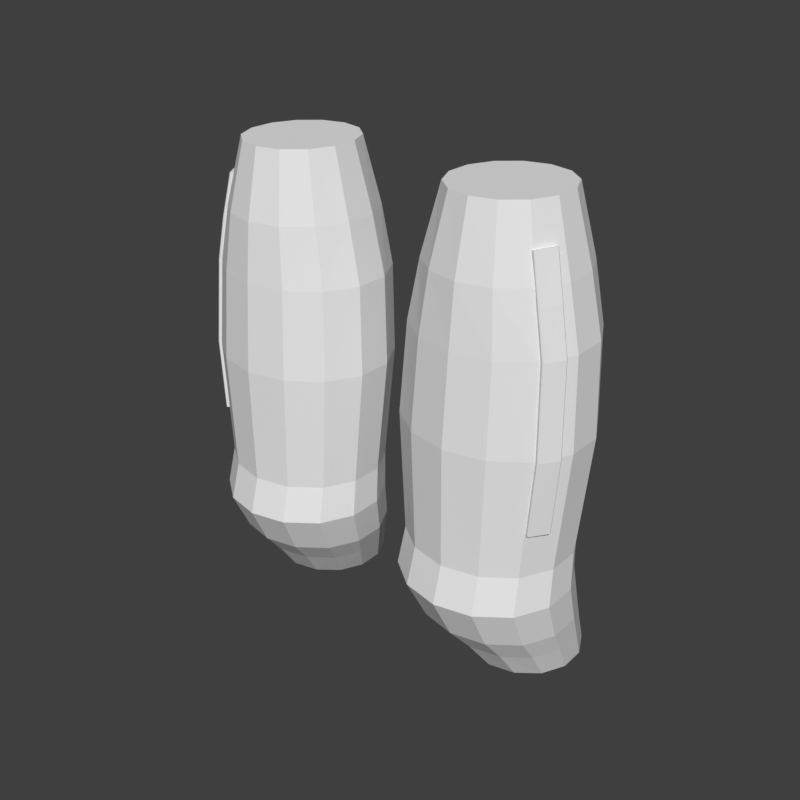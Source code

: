 # Source: legs-trousers-stripe-hero.blend  (saved by Blender 5.2.45; exported with 4.5.12 LTS)
import bpy
from mathutils import Matrix  # noqa: F401  (used for matrix-valued properties, if any)

bpy.ops.wm.read_factory_settings(use_empty=True)
scene = bpy.context.scene
scene.name = 'Scene'

# ---- world
world_preview = bpy.data.worlds.new('Preview'); scene.world = world_preview
world_preview.use_nodes = True; world_preview.node_tree.nodes.clear()
_N = world_preview.node_tree.nodes; _L = world_preview.node_tree.links
n0 = _N.new('ShaderNodeBackground'); n0.name = 'Background'; n0.location = (-200, 100)
n0.inputs[0].default_value = (0.05, 0.05, 0.05, 1.0)
n1 = _N.new('ShaderNodeOutputWorld'); n1.name = 'World Output'; n1.location = (200, 100)
_L.new(n0.outputs[0], n1.inputs[0])
n1.is_active_output = True
world_preview.color = (0.807, 0.807, 0.807)

# ---- meshes
me_part_legs = bpy.data.meshes.new('part_legs')
me_part_legs.from_pydata([(0.2331, 0.0178, 0.95), (0.2186, 0.04988, 0.95), (0.1925, 0.07208, 0.95), (0.16, 0.08, 0.95), (0.1275, 0.07208, 0.95), (0.1014, 0.04988, 0.95), (0.08688, 0.0178, 0.95), (0.08688, -0.0178, 0.95), (0.1014, -0.04988, 0.95), (0.1275, -0.07208, 0.95), (0.16, -0.08, 0.95), (0.1925, -0.07208, 0.95), (0.2186, -0.04988, 0.95), (0.2331, -0.0178, 0.95), (0.2575, 0.02225, 0.86), (0.2382, 0.06235, 0.86), (0.2034, 0.0901, 0.86), (0.16, 0.1, 0.86), (0.1166, 0.0901, 0.86), (0.08182, 0.06235, 0.86), (0.06251, 0.02225, 0.86), (0.06251, -0.02225, 0.86), (0.08182, -0.06235, 0.86), (0.1166, -0.0901, 0.86), (0.16, -0.1, 0.86), (0.2034, -0.0901, 0.86), (0.2382, -0.06235, 0.86), (0.2575, -0.02225, 0.86), (0.275, 0.02403, 0.78), (0.2523, 0.06734, 0.78), (0.2112, 0.0973, 0.78), (0.16, 0.108, 0.78), (0.1088, 0.0973, 0.78), (0.06774, 0.06734, 0.78), (0.04496, 0.02403, 0.78), (0.04496, -0.02403, 0.78), (0.06774, -0.06734, 0.78), (0.1088, -0.0973, 0.78), (0.16, -0.108, 0.78), (0.2112, -0.0973, 0.78), (0.2523, -0.06734, 0.78), (0.275, -0.02403, 0.78), (0.2819, 0.01992, 0.66), (0.2577, 0.06483, 0.66), (0.2142, 0.09591, 0.66), (0.16, 0.107, 0.66), (0.1058, 0.09591, 0.66), (0.06227, 0.06483, 0.66), (0.03813, 0.01992, 0.66), (0.03813, -0.02992, 0.66), (0.06227, -0.07483, 0.66), (0.1058, -0.1059, 0.66), (0.16, -0.117, 0.66), (0.2142, -0.1059, 0.66), (0.2577, -0.07483, 0.66), (0.2819, -0.02992, 0.66), (0.2692, 0.01314, 0.4971), (0.2476, 0.05484, 0.4971), (0.2086, 0.0837, 0.4971), (0.16, 0.094, 0.4971), (0.1114, 0.0837, 0.4971), (0.07243, 0.05484, 0.4971), (0.05081, 0.01314, 0.4971), (0.05081, -0.03314, 0.4971), (0.07243, -0.07484, 0.4971), (0.1114, -0.1037, 0.4971), (0.16, -0.114, 0.4971), (0.2086, -0.1037, 0.4971), (0.2476, -0.07484, 0.4971), (0.2692, -0.03314, 0.4971), (0.2731, 0.006477, 0.4471), (0.2507, 0.05058, 0.4471), (0.2103, 0.08111, 0.4471), (0.16, 0.092, 0.4471), (0.1097, 0.08111, 0.4471), (0.06931, 0.05058, 0.4471), (0.04691, 0.006477, 0.4471), (0.04691, -0.04248, 0.4471), (0.06931, -0.08658, 0.4471), (0.1097, -0.1171, 0.4471), (0.16, -0.128, 0.4471), (0.2103, -0.1171, 0.4471), (0.2507, -0.08658, 0.4471), (0.2731, -0.04248, 0.4471), (0.2704, 0.0267, 0.3871), (0.2496, 0.0676, 0.3871), (0.212, 0.0959, 0.3871), (0.1651, 0.106, 0.3871), (0.1183, 0.0959, 0.3871), (0.08069, 0.0676, 0.3871), (0.05983, 0.0267, 0.3871), (0.05983, -0.0187, 0.3871), (0.08069, -0.0596, 0.3871), (0.1183, -0.0879, 0.3871), (0.1651, -0.098, 0.3871), (0.212, -0.0879, 0.3871), (0.2496, -0.0596, 0.3871), (0.2704, -0.0187, 0.3871), (0.2655, 0.04603, 0.3471), (0.247, 0.08211, 0.3471), (0.2136, 0.1071, 0.3471), (0.172, 0.116, 0.3471), (0.1303, 0.1071, 0.3471), (0.0969, 0.08211, 0.3471), (0.07836, 0.04603, 0.3471), (0.07836, 0.005973, 0.3471), (0.0969, -0.03011, 0.3471), (0.1303, -0.05509, 0.3471), (0.172, -0.064, 0.3471), (0.2136, -0.05509, 0.3471), (0.247, -0.03011, 0.3471), (0.2655, 0.005973, 0.3471), (0.2599, 0.0678, 0.3), (0.2441, 0.09988, 0.3), (0.2156, 0.1221, 0.3), (0.18, 0.13, 0.3), (0.1444, 0.1221, 0.3), (0.1159, 0.09988, 0.3), (0.1001, 0.0678, 0.3), (0.1001, 0.0322, 0.3), (0.1159, 0.0001208, 0.3), (0.1444, -0.02208, 0.3), (0.18, -0.03, 0.3), (0.2156, -0.02208, 0.3), (0.2441, 0.0001208, 0.3), (0.2599, 0.0322, 0.3), (0.241, -0.03056, 0.8995), (0.2467, -0.03385, 0.9011), (0.2471, -0.03547, 0.9014), (0.2336, -0.05951, 0.9005), (0.232, -0.05997, 0.9002), (0.2262, -0.05668, 0.8986), (0.2548, -0.03608, 0.8398), (0.2605, -0.03952, 0.8413), (0.2609, -0.04116, 0.8415), (0.2468, -0.06489, 0.8402), (0.2452, -0.06531, 0.8399), (0.2395, -0.06187, 0.8385), (0.2668, -0.03919, 0.7798), (0.2725, -0.0428, 0.7807), (0.2729, -0.04445, 0.7808), (0.2582, -0.06779, 0.7803), (0.2565, -0.06817, 0.7801), (0.2508, -0.06456, 0.7792), (0.2699, -0.04272, 0.7194), (0.2756, -0.04635, 0.7199), (0.276, -0.04801, 0.72), (0.2612, -0.07127, 0.7206), (0.2595, -0.07164, 0.7205), (0.2538, -0.068, 0.72), (0.273, -0.04623, 0.6595), (0.2787, -0.04991, 0.6595), (0.2791, -0.05157, 0.6596), (0.2641, -0.07476, 0.6605), (0.2625, -0.07512, 0.6605), (0.2568, -0.07144, 0.6604), (0.2688, -0.04657, 0.5996), (0.2745, -0.05023, 0.5992), (0.2749, -0.05189, 0.5992), (0.2601, -0.07515, 0.6004), (0.2584, -0.07552, 0.6005), (0.2527, -0.07186, 0.6009), (0.266, -0.0468, 0.5596), (0.2717, -0.05044, 0.5592), (0.2721, -0.05209, 0.5592), (0.2574, -0.07541, 0.5604), (0.2557, -0.07579, 0.5605), (0.25, -0.07215, 0.5609), (-0.2331, 0.0178, 0.95), (-0.2575, 0.02225, 0.86), (-0.2382, 0.06235, 0.86), (-0.2186, 0.04988, 0.95), (-0.2034, 0.0901, 0.86), (-0.1925, 0.07208, 0.95), (-0.16, 0.1, 0.86), (-0.16, 0.08, 0.95), (-0.1166, 0.0901, 0.86), (-0.1275, 0.07208, 0.95), (-0.08182, 0.06235, 0.86), (-0.1014, 0.04988, 0.95), (-0.06251, 0.02225, 0.86), (-0.08688, 0.0178, 0.95), (-0.06251, -0.02225, 0.86), (-0.08688, -0.0178, 0.95), (-0.08182, -0.06235, 0.86), (-0.1014, -0.04988, 0.95), (-0.1166, -0.0901, 0.86), (-0.1275, -0.07208, 0.95), (-0.16, -0.1, 0.86), (-0.16, -0.08, 0.95), (-0.2034, -0.0901, 0.86), (-0.1925, -0.07208, 0.95), (-0.2382, -0.06235, 0.86), (-0.2186, -0.04988, 0.95), (-0.2575, -0.02225, 0.86), (-0.2331, -0.0178, 0.95), (-0.275, 0.02403, 0.78), (-0.2523, 0.06734, 0.78), (-0.2112, 0.0973, 0.78), (-0.16, 0.108, 0.78), (-0.1088, 0.0973, 0.78), (-0.06774, 0.06734, 0.78), (-0.04496, 0.02403, 0.78), (-0.04496, -0.02403, 0.78), (-0.06774, -0.06734, 0.78), (-0.1088, -0.0973, 0.78), (-0.16, -0.108, 0.78), (-0.2112, -0.0973, 0.78), (-0.2523, -0.06734, 0.78), (-0.275, -0.02403, 0.78), (-0.2819, 0.01992, 0.66), (-0.2577, 0.06483, 0.66), (-0.2142, 0.09591, 0.66), (-0.16, 0.107, 0.66), (-0.1058, 0.09591, 0.66), (-0.06227, 0.06483, 0.66), (-0.03813, 0.01992, 0.66), (-0.03813, -0.02992, 0.66), (-0.06227, -0.07483, 0.66), (-0.1058, -0.1059, 0.66), (-0.16, -0.117, 0.66), (-0.2142, -0.1059, 0.66), (-0.2577, -0.07483, 0.66), (-0.2819, -0.02992, 0.66), (-0.2692, 0.01314, 0.4971), (-0.2476, 0.05484, 0.4971), (-0.2086, 0.0837, 0.4971), (-0.16, 0.094, 0.4971), (-0.1114, 0.0837, 0.4971), (-0.07243, 0.05484, 0.4971), (-0.05081, 0.01314, 0.4971), (-0.05081, -0.03314, 0.4971), (-0.07243, -0.07484, 0.4971), (-0.1114, -0.1037, 0.4971), (-0.16, -0.114, 0.4971), (-0.2086, -0.1037, 0.4971), (-0.2476, -0.07484, 0.4971), (-0.2692, -0.03314, 0.4971), (-0.2731, 0.006477, 0.4471), (-0.2507, 0.05058, 0.4471), (-0.2103, 0.08111, 0.4471), (-0.16, 0.092, 0.4471), (-0.1097, 0.08111, 0.4471), (-0.06931, 0.05058, 0.4471), (-0.04691, 0.006477, 0.4471), (-0.04691, -0.04248, 0.4471), (-0.06931, -0.08658, 0.4471), (-0.1097, -0.1171, 0.4471), (-0.16, -0.128, 0.4471), (-0.2103, -0.1171, 0.4471), (-0.2507, -0.08658, 0.4471), (-0.2731, -0.04248, 0.4471), (-0.2704, 0.0267, 0.3871), (-0.2496, 0.0676, 0.3871), (-0.212, 0.0959, 0.3871), (-0.1651, 0.106, 0.3871), (-0.1183, 0.0959, 0.3871), (-0.08069, 0.0676, 0.3871), (-0.05983, 0.0267, 0.3871), (-0.05983, -0.0187, 0.3871), (-0.08069, -0.0596, 0.3871), (-0.1183, -0.0879, 0.3871), (-0.1651, -0.098, 0.3871), (-0.212, -0.0879, 0.3871), (-0.2496, -0.0596, 0.3871), (-0.2704, -0.0187, 0.3871), (-0.2655, 0.04603, 0.3471), (-0.247, 0.08211, 0.3471), (-0.2136, 0.1071, 0.3471), (-0.172, 0.116, 0.3471), (-0.1303, 0.1071, 0.3471), (-0.0969, 0.08211, 0.3471), (-0.07836, 0.04603, 0.3471), (-0.07836, 0.005973, 0.3471), (-0.0969, -0.03011, 0.3471), (-0.1303, -0.05509, 0.3471), (-0.172, -0.064, 0.3471), (-0.2136, -0.05509, 0.3471), (-0.247, -0.03011, 0.3471), (-0.2655, 0.005973, 0.3471), (-0.2599, 0.0678, 0.3), (-0.2441, 0.09988, 0.3), (-0.2156, 0.1221, 0.3), (-0.18, 0.13, 0.3), (-0.1444, 0.1221, 0.3), (-0.1159, 0.09988, 0.3), (-0.1001, 0.0678, 0.3), (-0.1001, 0.0322, 0.3), (-0.1159, 0.0001208, 0.3), (-0.1444, -0.02208, 0.3), (-0.18, -0.03, 0.3), (-0.2156, -0.02208, 0.3), (-0.2441, 0.0001208, 0.3), (-0.2599, 0.0322, 0.3), (-0.241, -0.03056, 0.8995), (-0.2467, -0.03385, 0.9011), (-0.2605, -0.03952, 0.8413), (-0.2548, -0.03608, 0.8398), (-0.2471, -0.03547, 0.9014), (-0.2609, -0.04116, 0.8415), (-0.2336, -0.05951, 0.9005), (-0.2468, -0.06489, 0.8402), (-0.232, -0.05997, 0.9002), (-0.2452, -0.06531, 0.8399), (-0.2262, -0.05668, 0.8986), (-0.2395, -0.06187, 0.8385), (-0.2725, -0.0428, 0.7807), (-0.2668, -0.03919, 0.7798), (-0.2729, -0.04445, 0.7808), (-0.2582, -0.06779, 0.7803), (-0.2565, -0.06817, 0.7801), (-0.2508, -0.06456, 0.7792), (-0.2756, -0.04635, 0.7199), (-0.2699, -0.04272, 0.7194), (-0.276, -0.04801, 0.72), (-0.2612, -0.07127, 0.7206), (-0.2595, -0.07164, 0.7205), (-0.2538, -0.068, 0.72), (-0.2787, -0.04991, 0.6595), (-0.273, -0.04623, 0.6595), (-0.2791, -0.05157, 0.6596), (-0.2641, -0.07476, 0.6605), (-0.2625, -0.07512, 0.6605), (-0.2568, -0.07144, 0.6604), (-0.2745, -0.05023, 0.5992), (-0.2688, -0.04657, 0.5996), (-0.2749, -0.05189, 0.5992), (-0.2601, -0.07515, 0.6004), (-0.2584, -0.07552, 0.6005), (-0.2527, -0.07186, 0.6009), (-0.2717, -0.05044, 0.5592), (-0.266, -0.0468, 0.5596), (-0.2721, -0.05209, 0.5592), (-0.2574, -0.07541, 0.5604), (-0.2557, -0.07579, 0.5605), (-0.25, -0.07215, 0.5609)], [], [(0, 14, 15, 1), (1, 15, 16, 2), (2, 16, 17, 3), (3, 17, 18, 4), (4, 18, 19, 5), (5, 19, 20, 6), (6, 20, 21, 7), (7, 21, 22, 8), (8, 22, 23, 9), (9, 23, 24, 10), (10, 24, 25, 11), (11, 25, 26, 12), (12, 26, 27, 13), (13, 27, 14, 0), (14, 28, 29, 15), (15, 29, 30, 16), (16, 30, 31, 17), (17, 31, 32, 18), (18, 32, 33, 19), (19, 33, 34, 20), (20, 34, 35, 21), (21, 35, 36, 22), (22, 36, 37, 23), (23, 37, 38, 24), (24, 38, 39, 25), (25, 39, 40, 26), (26, 40, 41, 27), (27, 41, 28, 14), (28, 42, 43, 29), (29, 43, 44, 30), (30, 44, 45, 31), (31, 45, 46, 32), (32, 46, 47, 33), (33, 47, 48, 34), (34, 48, 49, 35), (35, 49, 50, 36), (36, 50, 51, 37), (37, 51, 52, 38), (38, 52, 53, 39), (39, 53, 54, 40), (40, 54, 55, 41), (41, 55, 42, 28), (42, 56, 57, 43), (43, 57, 58, 44), (44, 58, 59, 45), (45, 59, 60, 46), (46, 60, 61, 47), (47, 61, 62, 48), (48, 62, 63, 49), (49, 63, 64, 50), (50, 64, 65, 51), (51, 65, 66, 52), (52, 66, 67, 53), (53, 67, 68, 54), (54, 68, 69, 55), (55, 69, 56, 42), (56, 70, 71, 57), (57, 71, 72, 58), (58, 72, 73, 59), (59, 73, 74, 60), (60, 74, 75, 61), (61, 75, 76, 62), (62, 76, 77, 63), (63, 77, 78, 64), (64, 78, 79, 65), (65, 79, 80, 66), (66, 80, 81, 67), (67, 81, 82, 68), (68, 82, 83, 69), (69, 83, 70, 56), (70, 84, 85, 71), (71, 85, 86, 72), (72, 86, 87, 73), (73, 87, 88, 74), (74, 88, 89, 75), (75, 89, 90, 76), (76, 90, 91, 77), (77, 91, 92, 78), (78, 92, 93, 79), (79, 93, 94, 80), (80, 94, 95, 81), (81, 95, 96, 82), (82, 96, 97, 83), (83, 97, 84, 70), (84, 98, 99, 85), (85, 99, 100, 86), (86, 100, 101, 87), (87, 101, 102, 88), (88, 102, 103, 89), (89, 103, 104, 90), (90, 104, 105, 91), (91, 105, 106, 92), (92, 106, 107, 93), (93, 107, 108, 94), (94, 108, 109, 95), (95, 109, 110, 96), (96, 110, 111, 97), (97, 111, 98, 84), (98, 112, 113, 99), (99, 113, 114, 100), (100, 114, 115, 101), (101, 115, 116, 102), (102, 116, 117, 103), (103, 117, 118, 104), (104, 118, 119, 105), (105, 119, 120, 106), (106, 120, 121, 107), (107, 121, 122, 108), (108, 122, 123, 109), (109, 123, 124, 110), (110, 124, 125, 111), (111, 125, 112, 98), (13, 10, 11, 12), (13, 8, 9, 10), (13, 6, 7, 8), (13, 4, 5, 6), (13, 2, 3, 4), (13, 0, 1, 2), (112, 115, 114, 113), (112, 117, 116, 115), (112, 119, 118, 117), (112, 121, 120, 119), (112, 123, 122, 121), (112, 125, 124, 123), (126, 127, 133, 132), (127, 128, 134, 133), (128, 129, 135, 134), (129, 130, 136, 135), (130, 131, 137, 136), (131, 126, 132, 137), (132, 133, 139, 138), (133, 134, 140, 139), (134, 135, 141, 140), (135, 136, 142, 141), (136, 137, 143, 142), (137, 132, 138, 143), (138, 139, 145, 144), (139, 140, 146, 145), (140, 141, 147, 146), (141, 142, 148, 147), (142, 143, 149, 148), (143, 138, 144, 149), (144, 145, 151, 150), (145, 146, 152, 151), (146, 147, 153, 152), (147, 148, 154, 153), (148, 149, 155, 154), (149, 144, 150, 155), (150, 151, 157, 156), (151, 152, 158, 157), (152, 153, 159, 158), (153, 154, 160, 159), (154, 155, 161, 160), (155, 150, 156, 161), (156, 157, 163, 162), (157, 158, 164, 163), (158, 159, 165, 164), (159, 160, 166, 165), (160, 161, 167, 166), (161, 156, 162, 167), (131, 130, 129, 128, 127, 126), (162, 163, 164, 165, 166, 167), (168, 171, 170, 169), (171, 173, 172, 170), (173, 175, 174, 172), (175, 177, 176, 174), (177, 179, 178, 176), (179, 181, 180, 178), (181, 183, 182, 180), (183, 185, 184, 182), (185, 187, 186, 184), (187, 189, 188, 186), (189, 191, 190, 188), (191, 193, 192, 190), (193, 195, 194, 192), (195, 168, 169, 194), (169, 170, 197, 196), (170, 172, 198, 197), (172, 174, 199, 198), (174, 176, 200, 199), (176, 178, 201, 200), (178, 180, 202, 201), (180, 182, 203, 202), (182, 184, 204, 203), (184, 186, 205, 204), (186, 188, 206, 205), (188, 190, 207, 206), (190, 192, 208, 207), (192, 194, 209, 208), (194, 169, 196, 209), (196, 197, 211, 210), (197, 198, 212, 211), (198, 199, 213, 212), (199, 200, 214, 213), (200, 201, 215, 214), (201, 202, 216, 215), (202, 203, 217, 216), (203, 204, 218, 217), (204, 205, 219, 218), (205, 206, 220, 219), (206, 207, 221, 220), (207, 208, 222, 221), (208, 209, 223, 222), (209, 196, 210, 223), (210, 211, 225, 224), (211, 212, 226, 225), (212, 213, 227, 226), (213, 214, 228, 227), (214, 215, 229, 228), (215, 216, 230, 229), (216, 217, 231, 230), (217, 218, 232, 231), (218, 219, 233, 232), (219, 220, 234, 233), (220, 221, 235, 234), (221, 222, 236, 235), (222, 223, 237, 236), (223, 210, 224, 237), (224, 225, 239, 238), (225, 226, 240, 239), (226, 227, 241, 240), (227, 228, 242, 241), (228, 229, 243, 242), (229, 230, 244, 243), (230, 231, 245, 244), (231, 232, 246, 245), (232, 233, 247, 246), (233, 234, 248, 247), (234, 235, 249, 248), (235, 236, 250, 249), (236, 237, 251, 250), (237, 224, 238, 251), (238, 239, 253, 252), (239, 240, 254, 253), (240, 241, 255, 254), (241, 242, 256, 255), (242, 243, 257, 256), (243, 244, 258, 257), (244, 245, 259, 258), (245, 246, 260, 259), (246, 247, 261, 260), (247, 248, 262, 261), (248, 249, 263, 262), (249, 250, 264, 263), (250, 251, 265, 264), (251, 238, 252, 265), (252, 253, 267, 266), (253, 254, 268, 267), (254, 255, 269, 268), (255, 256, 270, 269), (256, 257, 271, 270), (257, 258, 272, 271), (258, 259, 273, 272), (259, 260, 274, 273), (260, 261, 275, 274), (261, 262, 276, 275), (262, 263, 277, 276), (263, 264, 278, 277), (264, 265, 279, 278), (265, 252, 266, 279), (266, 267, 281, 280), (267, 268, 282, 281), (268, 269, 283, 282), (269, 270, 284, 283), (270, 271, 285, 284), (271, 272, 286, 285), (272, 273, 287, 286), (273, 274, 288, 287), (274, 275, 289, 288), (275, 276, 290, 289), (276, 277, 291, 290), (277, 278, 292, 291), (278, 279, 293, 292), (279, 266, 280, 293), (195, 193, 191, 189), (195, 189, 187, 185), (195, 185, 183, 181), (195, 181, 179, 177), (195, 177, 175, 173), (195, 173, 171, 168), (280, 281, 282, 283), (280, 283, 284, 285), (280, 285, 286, 287), (280, 287, 288, 289), (280, 289, 290, 291), (280, 291, 292, 293), (294, 297, 296, 295), (295, 296, 299, 298), (298, 299, 301, 300), (300, 301, 303, 302), (302, 303, 305, 304), (304, 305, 297, 294), (297, 307, 306, 296), (296, 306, 308, 299), (299, 308, 309, 301), (301, 309, 310, 303), (303, 310, 311, 305), (305, 311, 307, 297), (307, 313, 312, 306), (306, 312, 314, 308), (308, 314, 315, 309), (309, 315, 316, 310), (310, 316, 317, 311), (311, 317, 313, 307), (313, 319, 318, 312), (312, 318, 320, 314), (314, 320, 321, 315), (315, 321, 322, 316), (316, 322, 323, 317), (317, 323, 319, 313), (319, 325, 324, 318), (318, 324, 326, 320), (320, 326, 327, 321), (321, 327, 328, 322), (322, 328, 329, 323), (323, 329, 325, 319), (325, 331, 330, 324), (324, 330, 332, 326), (326, 332, 333, 327), (327, 333, 334, 328), (328, 334, 335, 329), (329, 335, 331, 325), (304, 294, 295, 298, 300, 302), (331, 335, 334, 333, 332, 330)])
me_part_legs.update()

# ---- objects
ob_part_legs = bpy.data.objects.new('part_legs', me_part_legs)

# ---- transforms, parenting, visibility, modifiers, constraints
ob_part_legs.location = (0.0, 0.0, 0.0)

# ---- collection membership
scene.collection.objects.link(ob_part_legs)

# ---- scene / render settings (as saved in the file)
scene.frame_start = 1; scene.frame_end = 250; scene.frame_set(1)
scene.render.engine = 'BLENDER_WORKBENCH'
scene.render.image_settings.color_mode = 'RGB'
scene.render.resolution_x = 384
scene.render.resolution_y = 384
scene.render.fps = 30
scene.render.bake_bias = 0.0
scene.render.bake_samples = 0
scene.render.compositor_device = 'GPU'
scene.eevee.use_volume_custom_range = False
scene.eevee.fast_gi_thickness_near = 0.1
scene.eevee.fast_gi_thickness_far = 0.0
scene.eevee.ray_tracing_options.screen_trace_thickness = 0.1
scene.view_settings.view_transform = 'Standard'
bpy.context.view_layer.update()

# ---- added for rendering (the .blend has no active camera and no usable light): camera, sun
cam_auto = bpy.data.cameras.new('AutoCamera')
cam_auto.lens = 50.0
cam_auto.sensor_width = 36.0
cam_auto.clip_end = 1000.0
ob_auto_camera = bpy.data.objects.new('AutoCamera', cam_auto)
scene.collection.objects.link(ob_auto_camera)
ob_auto_camera.location = (0.831085, -0.996303, 1.28987)
ob_auto_camera.rotation_euler = (1.09748, -7.21219e-08, 0.694738)
scene.camera = ob_auto_camera
light_auto_sun = bpy.data.lights.new('AutoSun', 'SUN')
light_auto_sun.energy = 3.0
light_auto_sun.angle = 0.0523599
ob_auto_sun = bpy.data.objects.new('AutoSun', light_auto_sun)
scene.collection.objects.link(ob_auto_sun)
ob_auto_sun.rotation_euler = (0.872665, 0.174533, 0.523599)
bpy.context.view_layer.update()
